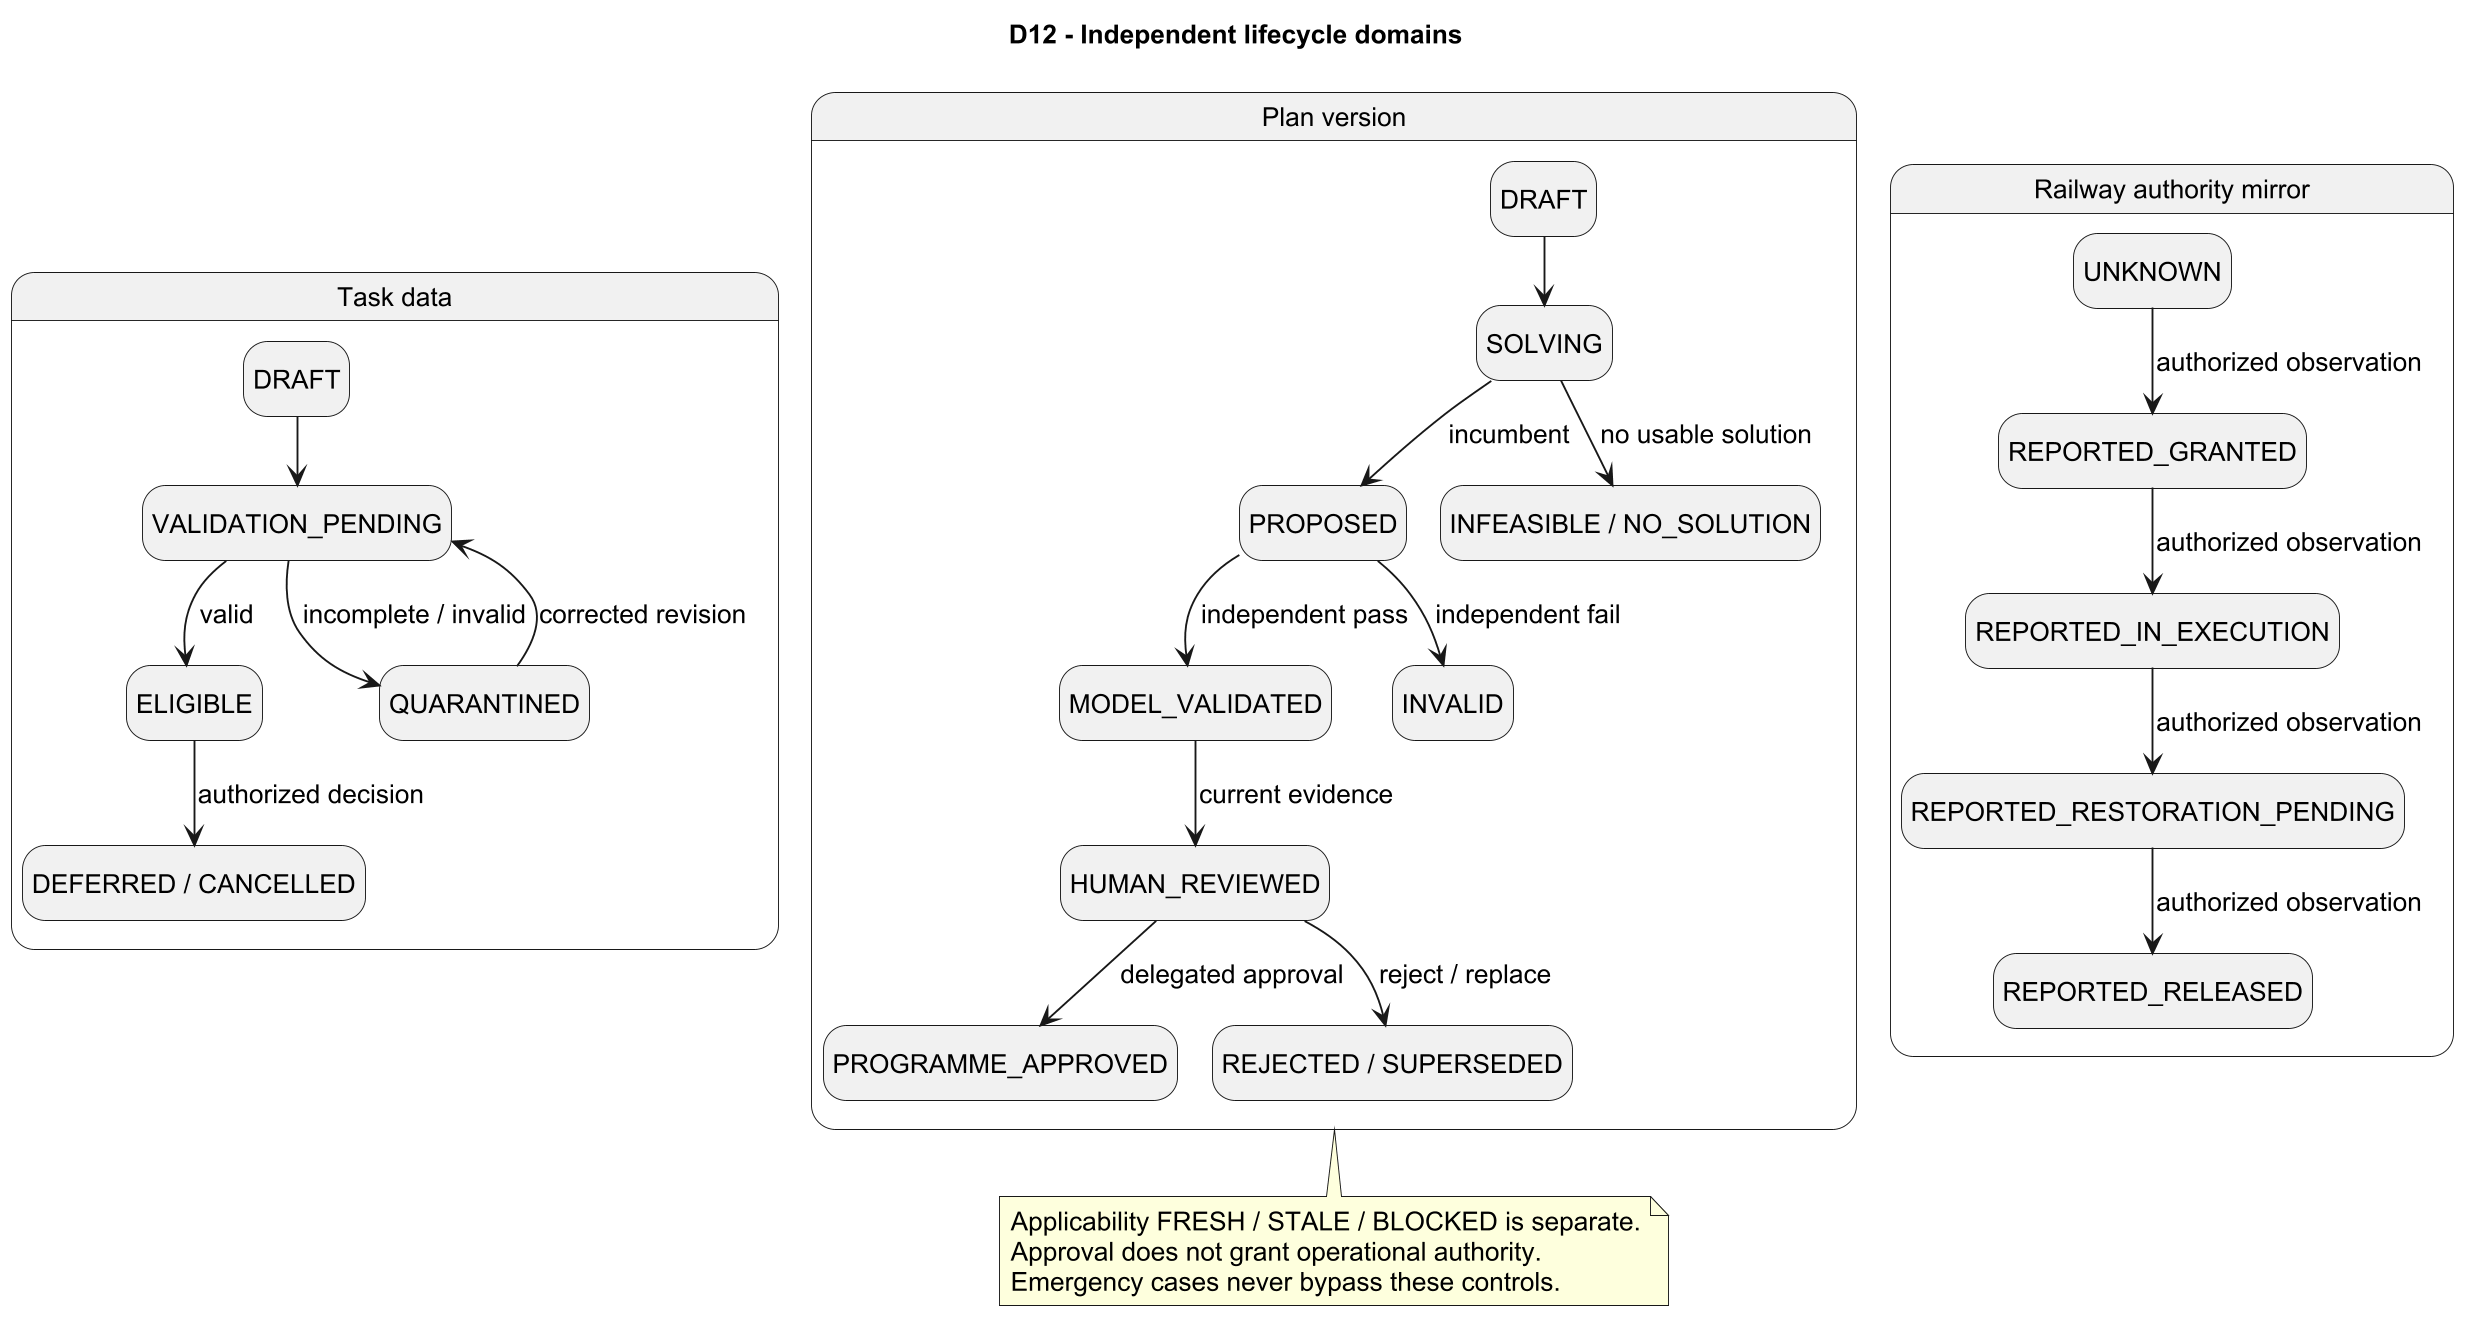

The diagram above was rendered by PlantUML. Its source (embedded in the PNG):
@startuml
skinparam dpi 180
!pragma layout smetana
skinparam backgroundColor white
skinparam shadowing false
skinparam defaultFontName Arial
skinparam defaultFontSize 14
hide empty description
title D12 - Independent lifecycle domains
state "Task data" as Task {
 state "DRAFT" as TD
 state "VALIDATION_PENDING" as TV
 state "ELIGIBLE" as TE
 state "QUARANTINED" as TQ
 state "DEFERRED / CANCELLED" as TX
 TD --> TV
 TV --> TE : valid
 TV --> TQ : incomplete / invalid
 TE --> TX : authorized decision
 TQ --> TV : corrected revision
}
state "Plan version" as Plan {
 state "DRAFT" as PD
 state "SOLVING" as PS
 state "PROPOSED" as PP
 state "MODEL_VALIDATED" as PV
 state "HUMAN_REVIEWED" as PR
 state "PROGRAMME_APPROVED" as PA
 state "INFEASIBLE / NO_SOLUTION" as PN
 state "INVALID" as PI
 state "REJECTED / SUPERSEDED" as PX
 PD --> PS
 PS --> PP : incumbent
 PS --> PN : no usable solution
 PP --> PV : independent pass
 PP --> PI : independent fail
 PV --> PR : current evidence
 PR --> PA : delegated approval
 PR --> PX : reject / replace
}
state "Railway authority mirror" as Authority {
 state "UNKNOWN" as AU
 state "REPORTED_GRANTED" as AG
 state "REPORTED_IN_EXECUTION" as AX
 state "REPORTED_RESTORATION_PENDING" as AT
 state "REPORTED_RELEASED" as AR
 AU --> AG : authorized observation
 AG --> AX : authorized observation
 AX --> AT : authorized observation
 AT --> AR : authorized observation
}
note bottom of Plan
 Applicability FRESH / STALE / BLOCKED is separate.
 Approval does not grant operational authority.
 Emergency cases never bypass these controls.
end note
@enduml